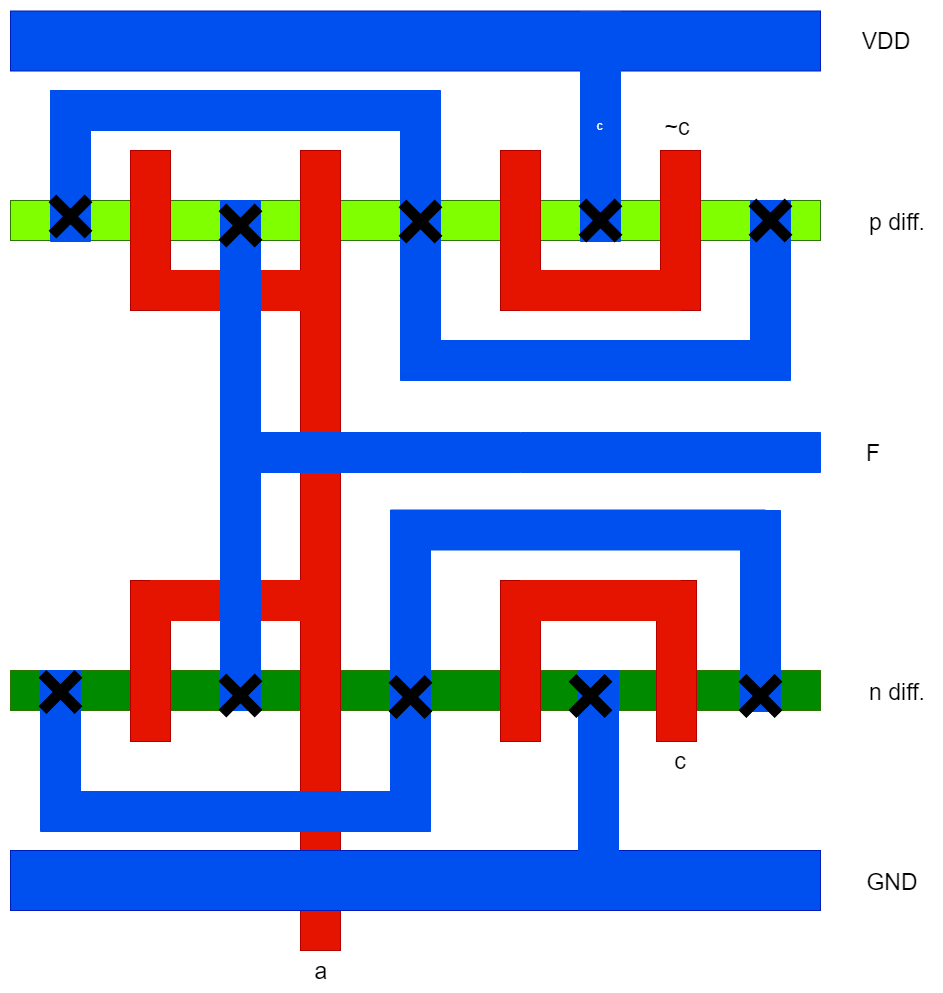

The diagram above was exported from draw.io. Its source (the exported page's mxGraphModel, read from the mxfile embedded in the PNG):
<mxGraphModel dx="1680" dy="968" grid="1" gridSize="10" guides="1" tooltips="1" connect="1" arrows="1" fold="1" page="1" pageScale="1" pageWidth="850" pageHeight="1100" math="0" shadow="0">
  <root>
    <mxCell id="0" />
    <mxCell id="1" parent="0" />
    <mxCell id="Pb5Hbyw5LgVvXh8q7IcN-1" value="" style="rounded=0;whiteSpace=wrap;html=1;fillColor=#80FF00;strokeColor=#2D7600;fontColor=#ffffff;" vertex="1" parent="1">
      <mxGeometry x="380" y="230" width="810" height="40" as="geometry" />
    </mxCell>
    <mxCell id="Pb5Hbyw5LgVvXh8q7IcN-2" value="" style="rounded=0;whiteSpace=wrap;html=1;fillColor=#008A00;strokeColor=#2D7600;fontColor=#ffffff;" vertex="1" parent="1">
      <mxGeometry x="380" y="700" width="810" height="40" as="geometry" />
    </mxCell>
    <mxCell id="Pb5Hbyw5LgVvXh8q7IcN-3" value="" style="rounded=0;whiteSpace=wrap;html=1;fillColor=#e51400;strokeColor=#B20000;fontColor=#ffffff;" vertex="1" parent="1">
      <mxGeometry x="670" y="180" width="40" height="800" as="geometry" />
    </mxCell>
    <mxCell id="Pb5Hbyw5LgVvXh8q7IcN-4" value="" style="rounded=0;whiteSpace=wrap;html=1;fillColor=#e51400;strokeColor=#B20000;fontColor=#ffffff;" vertex="1" parent="1">
      <mxGeometry x="1026" y="610" width="40" height="161" as="geometry" />
    </mxCell>
    <mxCell id="Pb5Hbyw5LgVvXh8q7IcN-5" value="" style="rounded=0;whiteSpace=wrap;html=1;fillColor=#0050ef;strokeColor=#001DBC;fontColor=#ffffff;" vertex="1" parent="1">
      <mxGeometry x="380" y="40.5" width="810" height="60" as="geometry" />
    </mxCell>
    <mxCell id="Pb5Hbyw5LgVvXh8q7IcN-6" value="&lt;font style=&quot;font-size: 23px&quot;&gt;VDD&lt;/font&gt;" style="text;html=1;strokeColor=none;fillColor=none;align=center;verticalAlign=middle;whiteSpace=wrap;rounded=0;" vertex="1" parent="1">
      <mxGeometry x="1235" y="60.5" width="40" height="20" as="geometry" />
    </mxCell>
    <mxCell id="Pb5Hbyw5LgVvXh8q7IcN-7" value="&lt;span style=&quot;font-size: 23px&quot;&gt;F&lt;/span&gt;" style="text;html=1;strokeColor=none;fillColor=none;align=center;verticalAlign=middle;whiteSpace=wrap;rounded=0;" vertex="1" parent="1">
      <mxGeometry x="1222" y="472" width="40" height="20" as="geometry" />
    </mxCell>
    <mxCell id="Pb5Hbyw5LgVvXh8q7IcN-8" value="&lt;font style=&quot;font-size: 23px&quot;&gt;GND&lt;/font&gt;" style="text;html=1;strokeColor=none;fillColor=none;align=center;verticalAlign=middle;whiteSpace=wrap;rounded=0;" vertex="1" parent="1">
      <mxGeometry x="1242" y="901" width="40" height="20" as="geometry" />
    </mxCell>
    <mxCell id="Pb5Hbyw5LgVvXh8q7IcN-9" value="&lt;span style=&quot;font-size: 23px&quot;&gt;p diff.&lt;/span&gt;" style="text;html=1;strokeColor=none;fillColor=none;align=center;verticalAlign=middle;whiteSpace=wrap;rounded=0;" vertex="1" parent="1">
      <mxGeometry x="1232" y="241" width="70" height="20" as="geometry" />
    </mxCell>
    <mxCell id="Pb5Hbyw5LgVvXh8q7IcN-10" value="&lt;span style=&quot;font-size: 23px&quot;&gt;n diff.&lt;/span&gt;" style="text;html=1;strokeColor=none;fillColor=none;align=center;verticalAlign=middle;whiteSpace=wrap;rounded=0;" vertex="1" parent="1">
      <mxGeometry x="1232" y="711" width="70" height="20" as="geometry" />
    </mxCell>
    <mxCell id="Pb5Hbyw5LgVvXh8q7IcN-11" value="" style="rounded=0;whiteSpace=wrap;html=1;fillColor=#e51400;strokeColor=#B20000;fontColor=#ffffff;overflow=visible;" vertex="1" parent="1">
      <mxGeometry x="1030" y="180" width="40" height="160" as="geometry" />
    </mxCell>
    <mxCell id="Pb5Hbyw5LgVvXh8q7IcN-12" value="c" style="rounded=0;whiteSpace=wrap;html=1;fillColor=#0050ef;strokeColor=#0050EF;fontColor=#ffffff;direction=south;" vertex="1" parent="1">
      <mxGeometry x="950" y="41" width="40" height="230" as="geometry" />
    </mxCell>
    <mxCell id="Pb5Hbyw5LgVvXh8q7IcN-14" value="&lt;span style=&quot;font-size: 23px&quot;&gt;~c&lt;/span&gt;" style="text;html=1;strokeColor=none;fillColor=none;align=center;verticalAlign=middle;whiteSpace=wrap;rounded=0;" vertex="1" parent="1">
      <mxGeometry x="1026" y="146" width="40" height="20" as="geometry" />
    </mxCell>
    <mxCell id="Pb5Hbyw5LgVvXh8q7IcN-15" value="&lt;font style=&quot;font-size: 23px&quot;&gt;a&lt;/font&gt;" style="text;html=1;strokeColor=none;fillColor=none;align=center;verticalAlign=middle;whiteSpace=wrap;rounded=0;" vertex="1" parent="1">
      <mxGeometry x="670" y="990" width="40" height="20" as="geometry" />
    </mxCell>
    <mxCell id="Pb5Hbyw5LgVvXh8q7IcN-16" value="&lt;span style=&quot;font-size: 23px&quot;&gt;c&lt;/span&gt;" style="text;html=1;strokeColor=none;fillColor=none;align=center;verticalAlign=middle;whiteSpace=wrap;rounded=0;" vertex="1" parent="1">
      <mxGeometry x="1030" y="780" width="40" height="20" as="geometry" />
    </mxCell>
    <mxCell id="Pb5Hbyw5LgVvXh8q7IcN-17" value="" style="rounded=0;whiteSpace=wrap;html=1;fillColor=#0050ef;strokeColor=#001DBC;fontColor=#ffffff;" vertex="1" parent="1">
      <mxGeometry x="380" y="880" width="810" height="60" as="geometry" />
    </mxCell>
    <mxCell id="Pb5Hbyw5LgVvXh8q7IcN-29" value="" style="rounded=0;whiteSpace=wrap;html=1;fillColor=#e51400;strokeColor=#B20000;fontColor=#ffffff;overflow=visible;" vertex="1" parent="1">
      <mxGeometry x="870" y="180" width="40" height="160" as="geometry" />
    </mxCell>
    <mxCell id="Pb5Hbyw5LgVvXh8q7IcN-30" value="" style="rounded=0;whiteSpace=wrap;html=1;fillColor=#e51400;strokeColor=#B20000;fontColor=#ffffff;" vertex="1" parent="1">
      <mxGeometry x="870" y="610" width="40" height="161" as="geometry" />
    </mxCell>
    <mxCell id="Pb5Hbyw5LgVvXh8q7IcN-32" value="" style="rounded=0;whiteSpace=wrap;html=1;fillColor=#E51400;strokeColor=#E51400;fontColor=#ffffff;overflow=visible;direction=south;" vertex="1" parent="1">
      <mxGeometry x="890" y="300" width="160" height="40" as="geometry" />
    </mxCell>
    <mxCell id="Pb5Hbyw5LgVvXh8q7IcN-36" value="" style="rounded=0;whiteSpace=wrap;html=1;fillColor=#E51400;strokeColor=#E51400;fontColor=#ffffff;overflow=visible;direction=south;" vertex="1" parent="1">
      <mxGeometry x="890" y="610" width="160" height="40" as="geometry" />
    </mxCell>
    <mxCell id="Pb5Hbyw5LgVvXh8q7IcN-37" value="" style="rounded=0;whiteSpace=wrap;html=1;fillColor=#e51400;strokeColor=#B20000;fontColor=#ffffff;overflow=visible;" vertex="1" parent="1">
      <mxGeometry x="500" y="180" width="40" height="160" as="geometry" />
    </mxCell>
    <mxCell id="Pb5Hbyw5LgVvXh8q7IcN-38" value="" style="rounded=0;whiteSpace=wrap;html=1;fillColor=#E51400;strokeColor=#E51400;fontColor=#ffffff;overflow=visible;direction=south;" vertex="1" parent="1">
      <mxGeometry x="530" y="300" width="160" height="40" as="geometry" />
    </mxCell>
    <mxCell id="Pb5Hbyw5LgVvXh8q7IcN-39" value="" style="rounded=0;whiteSpace=wrap;html=1;fillColor=#e51400;strokeColor=#B20000;fontColor=#ffffff;" vertex="1" parent="1">
      <mxGeometry x="500" y="610" width="40" height="161" as="geometry" />
    </mxCell>
    <mxCell id="Pb5Hbyw5LgVvXh8q7IcN-40" value="" style="rounded=0;whiteSpace=wrap;html=1;fillColor=#E51400;strokeColor=#E51400;fontColor=#ffffff;overflow=visible;direction=south;" vertex="1" parent="1">
      <mxGeometry x="520" y="610" width="160" height="40" as="geometry" />
    </mxCell>
    <mxCell id="Pb5Hbyw5LgVvXh8q7IcN-42" value="" style="rounded=0;whiteSpace=wrap;html=1;fillColor=#0050ef;strokeColor=#0050EF;fontColor=#ffffff;direction=south;" vertex="1" parent="1">
      <mxGeometry x="770" y="120" width="40" height="151" as="geometry" />
    </mxCell>
    <mxCell id="Pb5Hbyw5LgVvXh8q7IcN-43" value="" style="rounded=0;whiteSpace=wrap;html=1;fillColor=#0050ef;strokeColor=#0050EF;fontColor=#ffffff;direction=west;" vertex="1" parent="1">
      <mxGeometry x="420" y="120" width="375" height="40" as="geometry" />
    </mxCell>
    <mxCell id="Pb5Hbyw5LgVvXh8q7IcN-45" value="" style="rounded=0;whiteSpace=wrap;html=1;fillColor=#0050ef;strokeColor=#0050EF;fontColor=#ffffff;direction=south;" vertex="1" parent="1">
      <mxGeometry x="420" y="120" width="40" height="151" as="geometry" />
    </mxCell>
    <mxCell id="Pb5Hbyw5LgVvXh8q7IcN-46" value="" style="rounded=0;whiteSpace=wrap;html=1;fillColor=#0050ef;strokeColor=#0050EF;fontColor=#ffffff;direction=south;" vertex="1" parent="1">
      <mxGeometry x="1120" y="230" width="40" height="180" as="geometry" />
    </mxCell>
    <mxCell id="Pb5Hbyw5LgVvXh8q7IcN-47" value="" style="rounded=0;whiteSpace=wrap;html=1;fillColor=#0050ef;strokeColor=#0050EF;fontColor=#ffffff;direction=west;" vertex="1" parent="1">
      <mxGeometry x="782.5" y="370" width="375" height="40" as="geometry" />
    </mxCell>
    <mxCell id="Pb5Hbyw5LgVvXh8q7IcN-48" value="" style="rounded=0;whiteSpace=wrap;html=1;fillColor=#0050ef;strokeColor=#0050EF;fontColor=#ffffff;direction=south;" vertex="1" parent="1">
      <mxGeometry x="770" y="259" width="40" height="151" as="geometry" />
    </mxCell>
    <mxCell id="Pb5Hbyw5LgVvXh8q7IcN-52" value="" style="rounded=0;whiteSpace=wrap;html=1;fillColor=#0050ef;strokeColor=#0050EF;fontColor=#ffffff;direction=south;" vertex="1" parent="1">
      <mxGeometry x="948" y="700" width="40" height="230" as="geometry" />
    </mxCell>
    <mxCell id="Pb5Hbyw5LgVvXh8q7IcN-53" value="" style="rounded=0;whiteSpace=wrap;html=1;fillColor=#0050ef;strokeColor=#0050EF;fontColor=#ffffff;direction=south;" vertex="1" parent="1">
      <mxGeometry x="1110" y="540" width="40" height="201" as="geometry" />
    </mxCell>
    <mxCell id="Pb5Hbyw5LgVvXh8q7IcN-54" value="" style="rounded=0;whiteSpace=wrap;html=1;fillColor=#0050ef;strokeColor=#0050EF;fontColor=#ffffff;direction=west;" vertex="1" parent="1">
      <mxGeometry x="760" y="539.5" width="375" height="40" as="geometry" />
    </mxCell>
    <mxCell id="Pb5Hbyw5LgVvXh8q7IcN-55" value="" style="rounded=0;whiteSpace=wrap;html=1;fillColor=#0050ef;strokeColor=#0050EF;fontColor=#ffffff;direction=south;" vertex="1" parent="1">
      <mxGeometry x="760" y="540" width="40" height="201" as="geometry" />
    </mxCell>
    <mxCell id="Pb5Hbyw5LgVvXh8q7IcN-56" value="" style="rounded=0;whiteSpace=wrap;html=1;fillColor=#0050ef;strokeColor=#0050EF;fontColor=#ffffff;direction=south;" vertex="1" parent="1">
      <mxGeometry x="760" y="681" width="40" height="180" as="geometry" />
    </mxCell>
    <mxCell id="Pb5Hbyw5LgVvXh8q7IcN-57" value="" style="rounded=0;whiteSpace=wrap;html=1;fillColor=#0050ef;strokeColor=#0050EF;fontColor=#ffffff;direction=west;" vertex="1" parent="1">
      <mxGeometry x="422.5" y="821" width="375" height="40" as="geometry" />
    </mxCell>
    <mxCell id="Pb5Hbyw5LgVvXh8q7IcN-58" value="" style="rounded=0;whiteSpace=wrap;html=1;fillColor=#0050ef;strokeColor=#0050EF;fontColor=#ffffff;direction=south;" vertex="1" parent="1">
      <mxGeometry x="410" y="700" width="40" height="161" as="geometry" />
    </mxCell>
    <mxCell id="Pb5Hbyw5LgVvXh8q7IcN-59" value="" style="rounded=0;whiteSpace=wrap;html=1;fillColor=#0050ef;strokeColor=#0050EF;fontColor=#ffffff;direction=south;" vertex="1" parent="1">
      <mxGeometry x="590" y="230" width="40" height="510" as="geometry" />
    </mxCell>
    <mxCell id="Pb5Hbyw5LgVvXh8q7IcN-60" value="" style="rounded=0;whiteSpace=wrap;html=1;fillColor=#0050ef;strokeColor=#0050EF;fontColor=#ffffff;direction=west;" vertex="1" parent="1">
      <mxGeometry x="590" y="462" width="600" height="40" as="geometry" />
    </mxCell>
    <mxCell id="Pb5Hbyw5LgVvXh8q7IcN-62" value="" style="shape=cross;whiteSpace=wrap;html=1;strokeColor=#000000;fillColor=#000000;rotation=45;" vertex="1" parent="1">
      <mxGeometry x="415" y="221" width="50" height="50" as="geometry" />
    </mxCell>
    <mxCell id="Pb5Hbyw5LgVvXh8q7IcN-63" value="" style="shape=cross;whiteSpace=wrap;html=1;strokeColor=#000000;fillColor=#000000;rotation=45;" vertex="1" parent="1">
      <mxGeometry x="765" y="226" width="50" height="50" as="geometry" />
    </mxCell>
    <mxCell id="Pb5Hbyw5LgVvXh8q7IcN-64" value="" style="shape=cross;whiteSpace=wrap;html=1;strokeColor=#000000;fillColor=#000000;rotation=45;" vertex="1" parent="1">
      <mxGeometry x="1115" y="225" width="50" height="50" as="geometry" />
    </mxCell>
    <mxCell id="Pb5Hbyw5LgVvXh8q7IcN-65" value="" style="shape=cross;whiteSpace=wrap;html=1;strokeColor=#000000;fillColor=#000000;rotation=45;" vertex="1" parent="1">
      <mxGeometry x="585" y="230" width="50" height="50" as="geometry" />
    </mxCell>
    <mxCell id="Pb5Hbyw5LgVvXh8q7IcN-66" value="" style="shape=cross;whiteSpace=wrap;html=1;strokeColor=#000000;fillColor=#000000;rotation=45;" vertex="1" parent="1">
      <mxGeometry x="945" y="225" width="50" height="50" as="geometry" />
    </mxCell>
    <mxCell id="Pb5Hbyw5LgVvXh8q7IcN-67" value="" style="shape=cross;whiteSpace=wrap;html=1;strokeColor=#000000;fillColor=#000000;rotation=45;" vertex="1" parent="1">
      <mxGeometry x="405" y="696.5" width="50" height="50" as="geometry" />
    </mxCell>
    <mxCell id="Pb5Hbyw5LgVvXh8q7IcN-68" value="" style="shape=cross;whiteSpace=wrap;html=1;strokeColor=#000000;fillColor=#000000;rotation=45;" vertex="1" parent="1">
      <mxGeometry x="755" y="701.5" width="50" height="50" as="geometry" />
    </mxCell>
    <mxCell id="Pb5Hbyw5LgVvXh8q7IcN-69" value="" style="shape=cross;whiteSpace=wrap;html=1;strokeColor=#000000;fillColor=#000000;rotation=45;" vertex="1" parent="1">
      <mxGeometry x="1105" y="700.5" width="50" height="50" as="geometry" />
    </mxCell>
    <mxCell id="Pb5Hbyw5LgVvXh8q7IcN-70" value="" style="shape=cross;whiteSpace=wrap;html=1;strokeColor=#000000;fillColor=#000000;rotation=45;" vertex="1" parent="1">
      <mxGeometry x="585" y="700" width="50" height="50" as="geometry" />
    </mxCell>
    <mxCell id="Pb5Hbyw5LgVvXh8q7IcN-71" value="" style="shape=cross;whiteSpace=wrap;html=1;strokeColor=#000000;fillColor=#000000;rotation=45;" vertex="1" parent="1">
      <mxGeometry x="935" y="700.5" width="50" height="50" as="geometry" />
    </mxCell>
  </root>
</mxGraphModel>